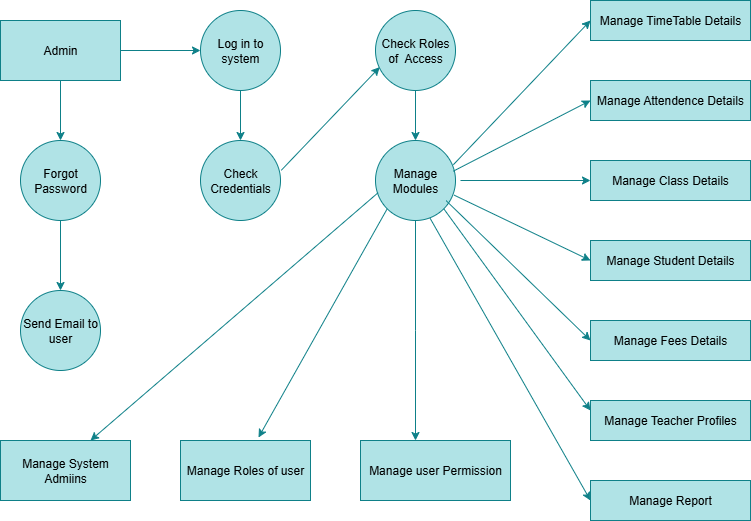

The diagram above was exported from draw.io. Its source (the exported page's mxGraphModel, read from the mxfile embedded in the PNG):
<mxGraphModel dx="1042" dy="658" grid="1" gridSize="8" guides="1" tooltips="1" connect="1" arrows="1" fold="1" page="0" pageScale="1" pageWidth="850" pageHeight="1100" background="light-dark(#ffffff, #fafafa)" math="0" shadow="0">
  <root>
    <mxCell id="0" />
    <mxCell id="1" parent="0" />
    <mxCell id="TZG4e9cwPYe_ZSELEMco-5" value="" style="edgeStyle=orthogonalEdgeStyle;rounded=0;orthogonalLoop=1;jettySize=auto;html=1;fillColor=#b0e3e6;strokeColor=#0e8088;" edge="1" parent="1" source="TZG4e9cwPYe_ZSELEMco-1" target="TZG4e9cwPYe_ZSELEMco-3">
      <mxGeometry relative="1" as="geometry" />
    </mxCell>
    <mxCell id="TZG4e9cwPYe_ZSELEMco-25" value="" style="edgeStyle=orthogonalEdgeStyle;rounded=0;orthogonalLoop=1;jettySize=auto;html=1;fillColor=#b0e3e6;strokeColor=#0e8088;" edge="1" parent="1" source="TZG4e9cwPYe_ZSELEMco-1" target="TZG4e9cwPYe_ZSELEMco-2">
      <mxGeometry relative="1" as="geometry" />
    </mxCell>
    <mxCell id="TZG4e9cwPYe_ZSELEMco-1" value="Admin" style="rounded=0;whiteSpace=wrap;html=1;fillColor=#b0e3e6;strokeColor=#0e8088;" vertex="1" parent="1">
      <mxGeometry x="50" y="80" width="120" height="60" as="geometry" />
    </mxCell>
    <mxCell id="TZG4e9cwPYe_ZSELEMco-26" value="" style="edgeStyle=orthogonalEdgeStyle;rounded=0;orthogonalLoop=1;jettySize=auto;html=1;fillColor=#b0e3e6;strokeColor=#0e8088;" edge="1" parent="1" source="TZG4e9cwPYe_ZSELEMco-2" target="TZG4e9cwPYe_ZSELEMco-7">
      <mxGeometry relative="1" as="geometry" />
    </mxCell>
    <mxCell id="TZG4e9cwPYe_ZSELEMco-2" value="Log in to system" style="ellipse;whiteSpace=wrap;html=1;aspect=fixed;fillColor=#b0e3e6;strokeColor=#0e8088;" vertex="1" parent="1">
      <mxGeometry x="250" y="70" width="80" height="80" as="geometry" />
    </mxCell>
    <mxCell id="TZG4e9cwPYe_ZSELEMco-6" value="" style="edgeStyle=orthogonalEdgeStyle;rounded=0;orthogonalLoop=1;jettySize=auto;html=1;fillColor=#b0e3e6;strokeColor=#0e8088;" edge="1" parent="1" source="TZG4e9cwPYe_ZSELEMco-3" target="TZG4e9cwPYe_ZSELEMco-4">
      <mxGeometry relative="1" as="geometry" />
    </mxCell>
    <mxCell id="TZG4e9cwPYe_ZSELEMco-3" value="Forgot Password" style="ellipse;whiteSpace=wrap;html=1;aspect=fixed;fillColor=#b0e3e6;strokeColor=#0e8088;" vertex="1" parent="1">
      <mxGeometry x="70" y="200" width="80" height="80" as="geometry" />
    </mxCell>
    <mxCell id="TZG4e9cwPYe_ZSELEMco-4" value="Send Email to user" style="ellipse;whiteSpace=wrap;html=1;aspect=fixed;fillColor=#b0e3e6;strokeColor=#0e8088;" vertex="1" parent="1">
      <mxGeometry x="70" y="350" width="80" height="80" as="geometry" />
    </mxCell>
    <mxCell id="TZG4e9cwPYe_ZSELEMco-7" value="Check Credentials" style="ellipse;whiteSpace=wrap;html=1;aspect=fixed;fillColor=#b0e3e6;strokeColor=#0e8088;" vertex="1" parent="1">
      <mxGeometry x="250" y="200" width="80" height="80" as="geometry" />
    </mxCell>
    <mxCell id="TZG4e9cwPYe_ZSELEMco-29" value="" style="edgeStyle=orthogonalEdgeStyle;rounded=0;orthogonalLoop=1;jettySize=auto;html=1;fillColor=#b0e3e6;strokeColor=#0e8088;" edge="1" parent="1" source="TZG4e9cwPYe_ZSELEMco-8" target="TZG4e9cwPYe_ZSELEMco-9">
      <mxGeometry relative="1" as="geometry" />
    </mxCell>
    <mxCell id="TZG4e9cwPYe_ZSELEMco-8" value="Check Roles of&amp;nbsp; Access" style="ellipse;whiteSpace=wrap;html=1;aspect=fixed;fillColor=#b0e3e6;strokeColor=#0e8088;" vertex="1" parent="1">
      <mxGeometry x="425" y="70" width="80" height="80" as="geometry" />
    </mxCell>
    <mxCell id="TZG4e9cwPYe_ZSELEMco-39" value="" style="edgeStyle=orthogonalEdgeStyle;rounded=0;orthogonalLoop=1;jettySize=auto;html=1;fillColor=#b0e3e6;strokeColor=#0e8088;" edge="1" parent="1" source="TZG4e9cwPYe_ZSELEMco-9">
      <mxGeometry relative="1" as="geometry">
        <mxPoint x="465" y="500" as="targetPoint" />
      </mxGeometry>
    </mxCell>
    <mxCell id="TZG4e9cwPYe_ZSELEMco-9" value="Manage Modules" style="ellipse;whiteSpace=wrap;html=1;aspect=fixed;fillColor=#b0e3e6;strokeColor=#0e8088;" vertex="1" parent="1">
      <mxGeometry x="425" y="200" width="80" height="80" as="geometry" />
    </mxCell>
    <mxCell id="TZG4e9cwPYe_ZSELEMco-10" value="Manage System Admiins" style="rounded=0;whiteSpace=wrap;html=1;fillColor=#b0e3e6;strokeColor=#0e8088;direction=west;" vertex="1" parent="1">
      <mxGeometry x="50" y="500" width="130" height="60" as="geometry" />
    </mxCell>
    <mxCell id="TZG4e9cwPYe_ZSELEMco-11" value="Manage Roles of user" style="rounded=0;whiteSpace=wrap;html=1;fillColor=#b0e3e6;strokeColor=#0e8088;" vertex="1" parent="1">
      <mxGeometry x="230" y="500" width="130" height="60" as="geometry" />
    </mxCell>
    <mxCell id="TZG4e9cwPYe_ZSELEMco-12" value="Manage user Permission" style="rounded=0;whiteSpace=wrap;html=1;fillColor=#b0e3e6;strokeColor=#0e8088;" vertex="1" parent="1">
      <mxGeometry x="410" y="500" width="150" height="60" as="geometry" />
    </mxCell>
    <mxCell id="TZG4e9cwPYe_ZSELEMco-13" value="Manage TimeTable Details" style="rounded=0;whiteSpace=wrap;html=1;fillColor=#b0e3e6;strokeColor=#0e8088;" vertex="1" parent="1">
      <mxGeometry x="640" y="60" width="160" height="40" as="geometry" />
    </mxCell>
    <mxCell id="TZG4e9cwPYe_ZSELEMco-14" value="Manage Report" style="rounded=0;whiteSpace=wrap;html=1;fillColor=#b0e3e6;strokeColor=#0e8088;" vertex="1" parent="1">
      <mxGeometry x="640" y="540" width="160" height="40" as="geometry" />
    </mxCell>
    <mxCell id="TZG4e9cwPYe_ZSELEMco-15" value="Manage Teacher Profiles" style="rounded=0;whiteSpace=wrap;html=1;fillColor=#b0e3e6;strokeColor=#0e8088;" vertex="1" parent="1">
      <mxGeometry x="640" y="460" width="160" height="40" as="geometry" />
    </mxCell>
    <mxCell id="TZG4e9cwPYe_ZSELEMco-16" value="Manage Fees Details" style="rounded=0;whiteSpace=wrap;html=1;fillColor=#b0e3e6;strokeColor=#0e8088;" vertex="1" parent="1">
      <mxGeometry x="640" y="380" width="160" height="40" as="geometry" />
    </mxCell>
    <mxCell id="TZG4e9cwPYe_ZSELEMco-17" value="Manage Student Details" style="rounded=0;whiteSpace=wrap;html=1;fillColor=#b0e3e6;strokeColor=#0e8088;" vertex="1" parent="1">
      <mxGeometry x="640" y="300" width="160" height="40" as="geometry" />
    </mxCell>
    <mxCell id="TZG4e9cwPYe_ZSELEMco-18" value="Manage Class Details" style="rounded=0;whiteSpace=wrap;html=1;fillColor=#b0e3e6;strokeColor=#0e8088;" vertex="1" parent="1">
      <mxGeometry x="640" y="220" width="160" height="40" as="geometry" />
    </mxCell>
    <mxCell id="TZG4e9cwPYe_ZSELEMco-19" value="Manage Attendence Details" style="rounded=0;whiteSpace=wrap;html=1;fillColor=#b0e3e6;strokeColor=#0e8088;" vertex="1" parent="1">
      <mxGeometry x="640" y="140" width="160" height="40" as="geometry" />
    </mxCell>
    <mxCell id="TZG4e9cwPYe_ZSELEMco-33" value="" style="endArrow=classic;html=1;rounded=0;fillColor=#b0e3e6;strokeColor=#0e8088;exitX=0.033;exitY=0.652;exitDx=0;exitDy=0;exitPerimeter=0;" edge="1" parent="1" source="TZG4e9cwPYe_ZSELEMco-9">
      <mxGeometry width="50" height="50" relative="1" as="geometry">
        <mxPoint x="380" y="250" as="sourcePoint" />
        <mxPoint x="140" y="500" as="targetPoint" />
      </mxGeometry>
    </mxCell>
    <mxCell id="TZG4e9cwPYe_ZSELEMco-37" value="" style="endArrow=classic;html=1;rounded=0;entryX=0.6;entryY=-0.05;entryDx=0;entryDy=0;exitX=0;exitY=1;exitDx=0;exitDy=0;fillColor=#b0e3e6;strokeColor=#0e8088;entryPerimeter=0;" edge="1" parent="1" source="TZG4e9cwPYe_ZSELEMco-9" target="TZG4e9cwPYe_ZSELEMco-11">
      <mxGeometry width="50" height="50" relative="1" as="geometry">
        <mxPoint x="410" y="360" as="sourcePoint" />
        <mxPoint x="460" y="310" as="targetPoint" />
      </mxGeometry>
    </mxCell>
    <mxCell id="TZG4e9cwPYe_ZSELEMco-41" value="" style="endArrow=classic;html=1;rounded=0;exitX=0.973;exitY=0.303;exitDx=0;exitDy=0;exitPerimeter=0;entryX=0;entryY=0.5;entryDx=0;entryDy=0;fillColor=#b0e3e6;strokeColor=#0e8088;" edge="1" parent="1" source="TZG4e9cwPYe_ZSELEMco-9" target="TZG4e9cwPYe_ZSELEMco-13">
      <mxGeometry width="50" height="50" relative="1" as="geometry">
        <mxPoint x="410" y="280" as="sourcePoint" />
        <mxPoint x="570" y="160" as="targetPoint" />
      </mxGeometry>
    </mxCell>
    <mxCell id="TZG4e9cwPYe_ZSELEMco-42" value="" style="endArrow=classic;html=1;rounded=0;entryX=0;entryY=0.5;entryDx=0;entryDy=0;fillColor=#b0e3e6;strokeColor=#0e8088;exitX=0.973;exitY=0.383;exitDx=0;exitDy=0;exitPerimeter=0;" edge="1" parent="1" source="TZG4e9cwPYe_ZSELEMco-9" target="TZG4e9cwPYe_ZSELEMco-19">
      <mxGeometry width="50" height="50" relative="1" as="geometry">
        <mxPoint x="410" y="330" as="sourcePoint" />
        <mxPoint x="460" y="280" as="targetPoint" />
      </mxGeometry>
    </mxCell>
    <mxCell id="TZG4e9cwPYe_ZSELEMco-43" value="" style="endArrow=classic;html=1;rounded=0;fillColor=#b0e3e6;strokeColor=#0e8088;entryX=0;entryY=0.5;entryDx=0;entryDy=0;" edge="1" parent="1" target="TZG4e9cwPYe_ZSELEMco-18">
      <mxGeometry width="50" height="50" relative="1" as="geometry">
        <mxPoint x="510" y="240" as="sourcePoint" />
        <mxPoint x="460" y="280" as="targetPoint" />
      </mxGeometry>
    </mxCell>
    <mxCell id="TZG4e9cwPYe_ZSELEMco-44" value="" style="endArrow=classic;html=1;rounded=0;entryX=0;entryY=0.5;entryDx=0;entryDy=0;fillColor=#b0e3e6;strokeColor=#0e8088;exitX=0.983;exitY=0.683;exitDx=0;exitDy=0;exitPerimeter=0;" edge="1" parent="1" source="TZG4e9cwPYe_ZSELEMco-9" target="TZG4e9cwPYe_ZSELEMco-17">
      <mxGeometry width="50" height="50" relative="1" as="geometry">
        <mxPoint x="410" y="330" as="sourcePoint" />
        <mxPoint x="460" y="280" as="targetPoint" />
      </mxGeometry>
    </mxCell>
    <mxCell id="TZG4e9cwPYe_ZSELEMco-45" value="" style="endArrow=classic;html=1;rounded=0;fillColor=#b0e3e6;strokeColor=#0e8088;entryX=0;entryY=0.5;entryDx=0;entryDy=0;exitX=0.883;exitY=0.752;exitDx=0;exitDy=0;exitPerimeter=0;" edge="1" parent="1" source="TZG4e9cwPYe_ZSELEMco-9" target="TZG4e9cwPYe_ZSELEMco-16">
      <mxGeometry width="50" height="50" relative="1" as="geometry">
        <mxPoint x="410" y="330" as="sourcePoint" />
        <mxPoint x="460" y="280" as="targetPoint" />
      </mxGeometry>
    </mxCell>
    <mxCell id="TZG4e9cwPYe_ZSELEMco-46" value="" style="endArrow=classic;html=1;rounded=0;fillColor=#b0e3e6;strokeColor=#0e8088;entryX=0;entryY=0.25;entryDx=0;entryDy=0;exitX=1;exitY=1;exitDx=0;exitDy=0;" edge="1" parent="1" source="TZG4e9cwPYe_ZSELEMco-9" target="TZG4e9cwPYe_ZSELEMco-15">
      <mxGeometry width="50" height="50" relative="1" as="geometry">
        <mxPoint x="410" y="330" as="sourcePoint" />
        <mxPoint x="460" y="280" as="targetPoint" />
      </mxGeometry>
    </mxCell>
    <mxCell id="TZG4e9cwPYe_ZSELEMco-47" value="" style="endArrow=classic;html=1;rounded=0;fillColor=#b0e3e6;strokeColor=#0e8088;entryX=0;entryY=0.5;entryDx=0;entryDy=0;exitX=0.683;exitY=0.973;exitDx=0;exitDy=0;exitPerimeter=0;" edge="1" parent="1" source="TZG4e9cwPYe_ZSELEMco-9" target="TZG4e9cwPYe_ZSELEMco-14">
      <mxGeometry width="50" height="50" relative="1" as="geometry">
        <mxPoint x="480" y="290" as="sourcePoint" />
        <mxPoint x="460" y="370" as="targetPoint" />
      </mxGeometry>
    </mxCell>
    <mxCell id="TZG4e9cwPYe_ZSELEMco-49" value="" style="endArrow=classic;html=1;rounded=0;exitX=1.01;exitY=0.372;exitDx=0;exitDy=0;exitPerimeter=0;entryX=0.053;entryY=0.708;entryDx=0;entryDy=0;entryPerimeter=0;fillColor=#b0e3e6;strokeColor=#0e8088;" edge="1" parent="1" source="TZG4e9cwPYe_ZSELEMco-7" target="TZG4e9cwPYe_ZSELEMco-8">
      <mxGeometry width="50" height="50" relative="1" as="geometry">
        <mxPoint x="410" y="390" as="sourcePoint" />
        <mxPoint x="460" y="340" as="targetPoint" />
      </mxGeometry>
    </mxCell>
  </root>
</mxGraphModel>